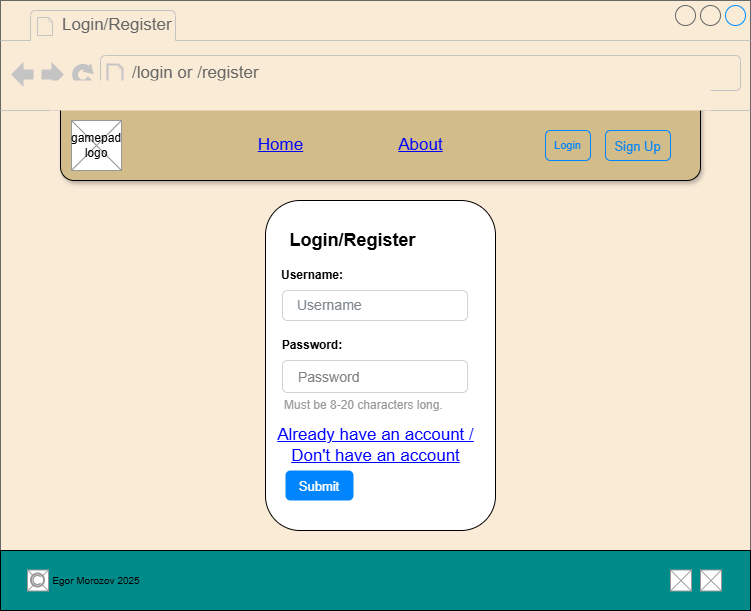

The diagram above was exported from draw.io. Its source (the exported page's mxGraphModel, read from the mxfile embedded in the PNG):
<mxGraphModel dx="599" dy="751" grid="1" gridSize="10" guides="1" tooltips="1" connect="1" arrows="1" fold="1" page="1" pageScale="1" pageWidth="827" pageHeight="1169" math="0" shadow="0">
  <root>
    <mxCell id="0" />
    <mxCell id="1" parent="0" />
    <mxCell id="yr8AG7MXeuSEJafPCxIn-1" value="" style="strokeWidth=1;shadow=0;dashed=0;align=center;html=1;shape=mxgraph.mockup.containers.browserWindow;rSize=0;strokeColor=#666666;strokeColor2=#008cff;strokeColor3=#c4c4c4;mainText=,;recursiveResize=0;gradientColor=none;fillColor=light-dark(#faebd7, #ededed);" vertex="1" parent="1">
      <mxGeometry x="866" y="40" width="750" height="610" as="geometry" />
    </mxCell>
    <mxCell id="yr8AG7MXeuSEJafPCxIn-2" value="" style="rounded=1;whiteSpace=wrap;html=1;shadow=1;fillColor=light-dark(#d1bc8a, #ededed);" vertex="1" parent="yr8AG7MXeuSEJafPCxIn-1">
      <mxGeometry x="60" y="90" width="640" height="90" as="geometry" />
    </mxCell>
    <mxCell id="yr8AG7MXeuSEJafPCxIn-3" value="Login/Register" style="strokeWidth=1;shadow=0;dashed=0;align=center;html=1;shape=mxgraph.mockup.containers.anchor;fontSize=17;fontColor=#666666;align=left;whiteSpace=wrap;" vertex="1" parent="yr8AG7MXeuSEJafPCxIn-1">
      <mxGeometry x="60" y="12" width="110" height="26" as="geometry" />
    </mxCell>
    <mxCell id="yr8AG7MXeuSEJafPCxIn-4" value="/login or /register" style="strokeWidth=1;shadow=0;dashed=0;align=center;html=1;shape=mxgraph.mockup.containers.anchor;rSize=0;fontSize=17;fontColor=#666666;align=left;" vertex="1" parent="yr8AG7MXeuSEJafPCxIn-1">
      <mxGeometry x="130" y="60" width="250" height="26" as="geometry" />
    </mxCell>
    <mxCell id="yr8AG7MXeuSEJafPCxIn-5" style="edgeStyle=orthogonalEdgeStyle;rounded=0;orthogonalLoop=1;jettySize=auto;html=1;exitX=0.5;exitY=1;exitDx=0;exitDy=0;" edge="1" parent="yr8AG7MXeuSEJafPCxIn-1" source="yr8AG7MXeuSEJafPCxIn-2" target="yr8AG7MXeuSEJafPCxIn-2">
      <mxGeometry relative="1" as="geometry" />
    </mxCell>
    <mxCell id="yr8AG7MXeuSEJafPCxIn-6" style="edgeStyle=orthogonalEdgeStyle;rounded=0;orthogonalLoop=1;jettySize=auto;html=1;exitX=0.5;exitY=1;exitDx=0;exitDy=0;" edge="1" parent="yr8AG7MXeuSEJafPCxIn-1" source="yr8AG7MXeuSEJafPCxIn-2" target="yr8AG7MXeuSEJafPCxIn-2">
      <mxGeometry relative="1" as="geometry" />
    </mxCell>
    <mxCell id="yr8AG7MXeuSEJafPCxIn-7" value="" style="verticalLabelPosition=bottom;shadow=0;dashed=0;align=center;html=1;verticalAlign=top;strokeWidth=1;shape=mxgraph.mockup.graphics.simpleIcon;strokeColor=#999999;" vertex="1" parent="yr8AG7MXeuSEJafPCxIn-1">
      <mxGeometry x="71" y="120" width="50" height="50" as="geometry" />
    </mxCell>
    <mxCell id="yr8AG7MXeuSEJafPCxIn-8" value="" style="rounded=0;whiteSpace=wrap;html=1;glass=0;strokeColor=none;fillColor=light-dark(#faebd7, #ededed);" vertex="1" parent="yr8AG7MXeuSEJafPCxIn-1">
      <mxGeometry x="50" y="80" width="660" height="30" as="geometry" />
    </mxCell>
    <mxCell id="yr8AG7MXeuSEJafPCxIn-9" value="gamepad logo" style="text;html=1;whiteSpace=wrap;strokeColor=none;fillColor=none;align=center;verticalAlign=middle;rounded=0;" vertex="1" parent="yr8AG7MXeuSEJafPCxIn-1">
      <mxGeometry x="66" y="130" width="60" height="30" as="geometry" />
    </mxCell>
    <mxCell id="yr8AG7MXeuSEJafPCxIn-10" value="Login" style="html=1;shadow=0;dashed=0;shape=mxgraph.bootstrap.rrect;rSize=5;strokeColor=#0085FC;strokeWidth=1;fillColor=none;fontColor=#0085FC;whiteSpace=wrap;align=center;verticalAlign=middle;spacingLeft=0;fontStyle=0;fontSize=11;spacing=5;" vertex="1" parent="yr8AG7MXeuSEJafPCxIn-1">
      <mxGeometry x="545" y="130" width="45" height="30" as="geometry" />
    </mxCell>
    <mxCell id="yr8AG7MXeuSEJafPCxIn-11" value="&lt;font style=&quot;font-size: 13px;&quot;&gt;Sign Up&lt;/font&gt;" style="html=1;shadow=0;dashed=0;shape=mxgraph.bootstrap.rrect;rSize=5;strokeColor=#0085FC;strokeWidth=1;fillColor=none;fontColor=#0085FC;whiteSpace=wrap;align=center;verticalAlign=middle;spacingLeft=0;fontStyle=0;fontSize=16;spacing=5;" vertex="1" parent="yr8AG7MXeuSEJafPCxIn-1">
      <mxGeometry x="605" y="130" width="65" height="30" as="geometry" />
    </mxCell>
    <mxCell id="yr8AG7MXeuSEJafPCxIn-12" value="Home" style="shape=rectangle;strokeColor=none;fillColor=none;linkText=;fontSize=17;fontColor=#0000ff;fontStyle=4;html=1;align=center;" vertex="1" parent="yr8AG7MXeuSEJafPCxIn-1">
      <mxGeometry x="205" y="130" width="150" height="30" as="geometry" />
    </mxCell>
    <mxCell id="yr8AG7MXeuSEJafPCxIn-13" value="About" style="shape=rectangle;strokeColor=none;fillColor=none;linkText=;fontSize=17;fontColor=#0000ff;fontStyle=4;html=1;align=center;" vertex="1" parent="yr8AG7MXeuSEJafPCxIn-1">
      <mxGeometry x="345" y="130" width="150" height="30" as="geometry" />
    </mxCell>
    <mxCell id="yr8AG7MXeuSEJafPCxIn-50" value="" style="rounded=1;whiteSpace=wrap;html=1;" vertex="1" parent="yr8AG7MXeuSEJafPCxIn-1">
      <mxGeometry x="265" y="200" width="230" height="330" as="geometry" />
    </mxCell>
    <mxCell id="yr8AG7MXeuSEJafPCxIn-51" value="&lt;b&gt;Login/Register&lt;/b&gt;" style="text;html=1;whiteSpace=wrap;strokeColor=none;fillColor=none;align=center;verticalAlign=middle;rounded=0;fontSize=18;" vertex="1" parent="yr8AG7MXeuSEJafPCxIn-1">
      <mxGeometry x="285" y="220" width="135" height="40" as="geometry" />
    </mxCell>
    <mxCell id="yr8AG7MXeuSEJafPCxIn-85" value="" style="group" vertex="1" connectable="0" parent="yr8AG7MXeuSEJafPCxIn-1">
      <mxGeometry x="282" y="260" width="185" height="90" as="geometry" />
    </mxCell>
    <mxCell id="yr8AG7MXeuSEJafPCxIn-66" value="Username" style="html=1;shadow=0;dashed=0;shape=mxgraph.bootstrap.rrect;rSize=5;strokeColor=#CED4DA;html=1;whiteSpace=wrap;fillColor=#FFFFFF;fontColor=#7D868C;align=left;spacingLeft=0;spacing=15;fontSize=14;" vertex="1" parent="yr8AG7MXeuSEJafPCxIn-85">
      <mxGeometry y="30" width="185" height="30" as="geometry" />
    </mxCell>
    <mxCell id="yr8AG7MXeuSEJafPCxIn-84" value="Username:" style="text;html=1;whiteSpace=wrap;strokeColor=none;fillColor=none;align=center;verticalAlign=middle;rounded=0;fontStyle=1" vertex="1" parent="yr8AG7MXeuSEJafPCxIn-85">
      <mxGeometry width="60" height="30" as="geometry" />
    </mxCell>
    <mxCell id="yr8AG7MXeuSEJafPCxIn-86" value="" style="group" vertex="1" connectable="0" parent="yr8AG7MXeuSEJafPCxIn-1">
      <mxGeometry x="282" y="330" width="185" height="110" as="geometry" />
    </mxCell>
    <mxCell id="yr8AG7MXeuSEJafPCxIn-82" value="" style="group" vertex="1" connectable="0" parent="yr8AG7MXeuSEJafPCxIn-86">
      <mxGeometry y="30" width="185" height="80" as="geometry" />
    </mxCell>
    <mxCell id="yr8AG7MXeuSEJafPCxIn-81" value="" style="group;strokeColor=none;" vertex="1" connectable="0" parent="yr8AG7MXeuSEJafPCxIn-82">
      <mxGeometry width="185" height="80" as="geometry" />
    </mxCell>
    <mxCell id="yr8AG7MXeuSEJafPCxIn-78" value="Must be 8-20 characters long." style="fillColor=none;strokeColor=none;align=left;spacing=2;fontSize=12;fontColor=#999999;" vertex="1" parent="yr8AG7MXeuSEJafPCxIn-81">
      <mxGeometry y="27.999999999999996" width="157.24999999999997" height="32" as="geometry" />
    </mxCell>
    <mxCell id="yr8AG7MXeuSEJafPCxIn-77" value="" style="html=1;shadow=0;dashed=0;shape=mxgraph.bootstrap.rrect;rSize=5;fillColor=none;strokeColor=light-dark(#ced4da, #6a6a6a);align=left;spacing=15;fontSize=14;fontColor=#6C767D;" vertex="1" parent="yr8AG7MXeuSEJafPCxIn-82">
      <mxGeometry width="184.99999999999997" height="32" as="geometry" />
    </mxCell>
    <mxCell id="yr8AG7MXeuSEJafPCxIn-76" value="Password" style="fillColor=none;strokeColor=none;align=left;fontSize=14;fontColor=#818181;" vertex="1" parent="yr8AG7MXeuSEJafPCxIn-82">
      <mxGeometry x="14" width="64.75" height="32" as="geometry" />
    </mxCell>
    <mxCell id="yr8AG7MXeuSEJafPCxIn-83" value="&lt;b&gt;Password:&lt;/b&gt;" style="text;html=1;whiteSpace=wrap;strokeColor=none;fillColor=none;align=center;verticalAlign=middle;rounded=0;" vertex="1" parent="yr8AG7MXeuSEJafPCxIn-86">
      <mxGeometry width="60" height="30" as="geometry" />
    </mxCell>
    <mxCell id="yr8AG7MXeuSEJafPCxIn-87" value="&lt;font style=&quot;font-size: 13px;&quot;&gt;Submit&lt;/font&gt;" style="html=1;shadow=0;dashed=0;shape=mxgraph.bootstrap.rrect;rSize=5;strokeColor=none;strokeWidth=1;fillColor=#0085FC;fontColor=#FFFFFF;whiteSpace=wrap;align=center;verticalAlign=middle;spacingLeft=0;fontStyle=0;fontSize=16;spacing=5;" vertex="1" parent="yr8AG7MXeuSEJafPCxIn-1">
      <mxGeometry x="285" y="470" width="68" height="30" as="geometry" />
    </mxCell>
    <mxCell id="yr8AG7MXeuSEJafPCxIn-89" value="" style="group" vertex="1" connectable="0" parent="yr8AG7MXeuSEJafPCxIn-1">
      <mxGeometry y="550" width="750" height="60" as="geometry" />
    </mxCell>
    <mxCell id="yr8AG7MXeuSEJafPCxIn-44" value="" style="rounded=0;whiteSpace=wrap;html=1;fillColor=light-dark(#008b8b, #ededed);" vertex="1" parent="yr8AG7MXeuSEJafPCxIn-89">
      <mxGeometry width="750" height="60" as="geometry" />
    </mxCell>
    <mxCell id="yr8AG7MXeuSEJafPCxIn-45" value="" style="verticalLabelPosition=bottom;shadow=0;dashed=0;align=center;html=1;verticalAlign=top;strokeWidth=1;shape=mxgraph.mockup.graphics.simpleIcon;strokeColor=#999999;fillColor=#FFFFFF;" vertex="1" parent="yr8AG7MXeuSEJafPCxIn-89">
      <mxGeometry x="27" y="19.5" width="21" height="21" as="geometry" />
    </mxCell>
    <mxCell id="yr8AG7MXeuSEJafPCxIn-46" value="" style="strokeColor=#999999;verticalLabelPosition=bottom;shadow=0;dashed=0;verticalAlign=top;strokeWidth=2;html=1;shape=mxgraph.mockup.misc.copyrightIcon;fillColor=light-dark(#ffffff, #ededed);" vertex="1" parent="yr8AG7MXeuSEJafPCxIn-89">
      <mxGeometry x="31" y="23.5" width="13" height="13" as="geometry" />
    </mxCell>
    <mxCell id="yr8AG7MXeuSEJafPCxIn-47" value="Egor Morozov 2025" style="text;html=1;whiteSpace=wrap;strokeColor=none;fillColor=none;align=center;verticalAlign=middle;rounded=0;fontSize=10;" vertex="1" parent="yr8AG7MXeuSEJafPCxIn-89">
      <mxGeometry x="36" y="15" width="120" height="30" as="geometry" />
    </mxCell>
    <mxCell id="yr8AG7MXeuSEJafPCxIn-48" value="" style="verticalLabelPosition=bottom;shadow=0;dashed=0;align=center;html=1;verticalAlign=top;strokeWidth=1;shape=mxgraph.mockup.graphics.simpleIcon;strokeColor=#999999;" vertex="1" parent="yr8AG7MXeuSEJafPCxIn-89">
      <mxGeometry x="670" y="19.5" width="21" height="21" as="geometry" />
    </mxCell>
    <mxCell id="yr8AG7MXeuSEJafPCxIn-49" value="" style="verticalLabelPosition=bottom;shadow=0;dashed=0;align=center;html=1;verticalAlign=top;strokeWidth=1;shape=mxgraph.mockup.graphics.simpleIcon;strokeColor=#999999;" vertex="1" parent="yr8AG7MXeuSEJafPCxIn-89">
      <mxGeometry x="700" y="19.5" width="21" height="21" as="geometry" />
    </mxCell>
    <mxCell id="yr8AG7MXeuSEJafPCxIn-88" value="Already have an account /&lt;div&gt;Don't have an account&lt;/div&gt;" style="shape=rectangle;strokeColor=none;fillColor=none;linkText=;fontSize=17;fontColor=#0000ff;fontStyle=4;html=1;align=center;" vertex="1" parent="yr8AG7MXeuSEJafPCxIn-1">
      <mxGeometry x="300" y="430" width="150" height="30" as="geometry" />
    </mxCell>
  </root>
</mxGraphModel>